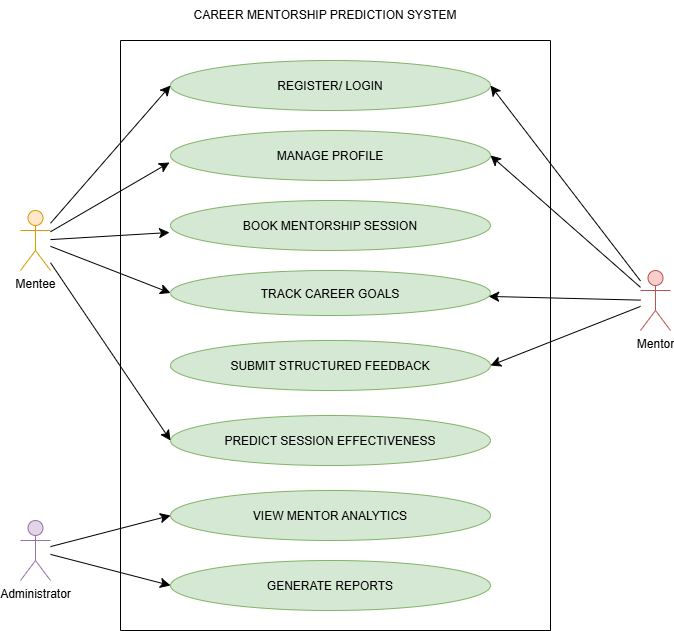

The diagram above was exported from draw.io. Its source (the exported page's mxGraphModel, read from the mxfile embedded in the PNG):
<mxGraphModel dx="1329" dy="861" grid="0" gridSize="10" guides="1" tooltips="1" connect="1" arrows="1" fold="1" page="1" pageScale="1" pageWidth="850" pageHeight="1100" math="0" shadow="0">
  <root>
    <mxCell id="0" />
    <mxCell id="1" parent="0" />
    <mxCell id="L9XK6JuWh9z3V93grRN_-1" parent="1" style="swimlane;startSize=0;" value="" vertex="1">
      <mxGeometry height="590" width="430" x="140" y="140" as="geometry">
        <mxRectangle height="40" width="50" x="140" y="140" as="alternateBounds" />
      </mxGeometry>
    </mxCell>
    <mxCell id="L9XK6JuWh9z3V93grRN_-2" parent="L9XK6JuWh9z3V93grRN_-1" style="ellipse;whiteSpace=wrap;html=1;shapeInside=1;fillColor=#d5e8d4;strokeColor=#82b366;" value="REGISTER/ LOGIN" vertex="1">
      <mxGeometry height="50" width="320" x="50" y="20" as="geometry" />
    </mxCell>
    <mxCell id="L9XK6JuWh9z3V93grRN_-3" parent="L9XK6JuWh9z3V93grRN_-1" style="ellipse;whiteSpace=wrap;html=1;shapeInside=1;fillColor=#d5e8d4;strokeColor=#82b366;" value="MANAGE PROFILE" vertex="1">
      <mxGeometry height="50" width="320" x="50" y="90" as="geometry" />
    </mxCell>
    <mxCell id="L9XK6JuWh9z3V93grRN_-4" edge="1" parent="L9XK6JuWh9z3V93grRN_-1" source="L9XK6JuWh9z3V93grRN_-3" style="edgeStyle=orthogonalEdgeStyle;curved=1;rounded=0;orthogonalLoop=1;jettySize=auto;html=1;innerLoopWaypoints=1;exitX=0.5;exitY=1;exitDx=0;exitDy=0;fontSize=12;startSize=8;endSize=8;" target="L9XK6JuWh9z3V93grRN_-3">
      <mxGeometry relative="1" as="geometry" />
    </mxCell>
    <mxCell id="L9XK6JuWh9z3V93grRN_-5" parent="L9XK6JuWh9z3V93grRN_-1" style="ellipse;whiteSpace=wrap;html=1;shapeInside=1;fillColor=#d5e8d4;strokeColor=#82b366;" value="BOOK MENTORSHIP SESSION" vertex="1">
      <mxGeometry height="50" width="320" x="50" y="160" as="geometry" />
    </mxCell>
    <mxCell id="L9XK6JuWh9z3V93grRN_-6" parent="L9XK6JuWh9z3V93grRN_-1" style="ellipse;whiteSpace=wrap;html=1;shapeInside=1;fillColor=#d5e8d4;strokeColor=#82b366;" value="TRACK CAREER GOALS" vertex="1">
      <mxGeometry height="45" width="320" x="50" y="230" as="geometry" />
    </mxCell>
    <mxCell id="L9XK6JuWh9z3V93grRN_-7" parent="L9XK6JuWh9z3V93grRN_-1" style="ellipse;whiteSpace=wrap;html=1;shapeInside=1;fillColor=#d5e8d4;strokeColor=#82b366;" value="SUBMIT STRUCTURED FEEDBACK" vertex="1">
      <mxGeometry height="50" width="320" x="50" y="300" as="geometry" />
    </mxCell>
    <mxCell id="L9XK6JuWh9z3V93grRN_-8" parent="L9XK6JuWh9z3V93grRN_-1" style="ellipse;whiteSpace=wrap;html=1;shapeInside=1;fillColor=#d5e8d4;strokeColor=#82b366;" value="PREDICT SESSION EFFECTIVENESS" vertex="1">
      <mxGeometry height="50" width="320" x="50" y="375" as="geometry" />
    </mxCell>
    <mxCell id="L9XK6JuWh9z3V93grRN_-9" parent="L9XK6JuWh9z3V93grRN_-1" style="ellipse;whiteSpace=wrap;html=1;shapeInside=1;fillColor=#d5e8d4;strokeColor=#82b366;" value="VIEW MENTOR ANALYTICS" vertex="1">
      <mxGeometry height="50" width="320" x="50" y="450" as="geometry" />
    </mxCell>
    <mxCell id="L9XK6JuWh9z3V93grRN_-10" parent="L9XK6JuWh9z3V93grRN_-1" style="ellipse;whiteSpace=wrap;html=1;shapeInside=1;fillColor=#d5e8d4;strokeColor=#82b366;" value="GENERATE REPORTS" vertex="1">
      <mxGeometry height="50" width="320" x="50" y="520" as="geometry" />
    </mxCell>
    <mxCell id="L9XK6JuWh9z3V93grRN_-19" edge="1" parent="1" source="L9XK6JuWh9z3V93grRN_-11" style="edgeStyle=none;curved=1;rounded=0;orthogonalLoop=1;jettySize=auto;html=1;fontSize=12;startSize=8;endSize=8;entryX=0;entryY=0.5;entryDx=0;entryDy=0;" target="L9XK6JuWh9z3V93grRN_-2" value="">
      <mxGeometry relative="1" as="geometry" />
    </mxCell>
    <mxCell id="L9XK6JuWh9z3V93grRN_-20" edge="1" parent="1" source="L9XK6JuWh9z3V93grRN_-11" style="edgeStyle=none;curved=1;rounded=0;orthogonalLoop=1;jettySize=auto;html=1;fontSize=12;startSize=8;endSize=8;entryX=-0.003;entryY=0.64;entryDx=0;entryDy=0;entryPerimeter=0;" target="L9XK6JuWh9z3V93grRN_-3" value="">
      <mxGeometry relative="1" as="geometry" />
    </mxCell>
    <mxCell id="L9XK6JuWh9z3V93grRN_-21" edge="1" parent="1" source="L9XK6JuWh9z3V93grRN_-11" style="edgeStyle=none;curved=1;rounded=0;orthogonalLoop=1;jettySize=auto;html=1;fontSize=12;startSize=8;endSize=8;entryX=0;entryY=0.5;entryDx=0;entryDy=0;" target="L9XK6JuWh9z3V93grRN_-8" value="">
      <mxGeometry relative="1" as="geometry" />
    </mxCell>
    <mxCell id="L9XK6JuWh9z3V93grRN_-24" edge="1" parent="1" source="L9XK6JuWh9z3V93grRN_-11" style="edgeStyle=none;curved=1;rounded=0;orthogonalLoop=1;jettySize=auto;html=1;fontSize=12;startSize=8;endSize=8;entryX=0;entryY=0.5;entryDx=0;entryDy=0;" target="L9XK6JuWh9z3V93grRN_-6" value="">
      <mxGeometry relative="1" as="geometry" />
    </mxCell>
    <mxCell id="L9XK6JuWh9z3V93grRN_-29" edge="1" parent="1" source="L9XK6JuWh9z3V93grRN_-11" style="edgeStyle=none;curved=1;rounded=0;orthogonalLoop=1;jettySize=auto;html=1;fontSize=12;startSize=8;endSize=8;entryX=-0.003;entryY=0.64;entryDx=0;entryDy=0;entryPerimeter=0;" target="L9XK6JuWh9z3V93grRN_-5" value="">
      <mxGeometry relative="1" as="geometry" />
    </mxCell>
    <mxCell id="L9XK6JuWh9z3V93grRN_-11" parent="1" style="shape=umlActor;verticalLabelPosition=bottom;verticalAlign=top;html=1;outlineConnect=0;fillColor=#ffe6cc;strokeColor=#d79b00;" value="Mentee" vertex="1">
      <mxGeometry height="60" width="30" x="40" y="310" as="geometry" />
    </mxCell>
    <mxCell id="L9XK6JuWh9z3V93grRN_-15" edge="1" parent="1" source="L9XK6JuWh9z3V93grRN_-12" style="edgeStyle=none;curved=1;rounded=0;orthogonalLoop=1;jettySize=auto;html=1;fontSize=12;startSize=8;endSize=8;entryX=0;entryY=0.5;entryDx=0;entryDy=0;" target="L9XK6JuWh9z3V93grRN_-9" value="">
      <mxGeometry relative="1" as="geometry" />
    </mxCell>
    <mxCell id="L9XK6JuWh9z3V93grRN_-16" edge="1" parent="1" source="L9XK6JuWh9z3V93grRN_-12" style="edgeStyle=none;curved=1;rounded=0;orthogonalLoop=1;jettySize=auto;html=1;fontSize=12;startSize=8;endSize=8;entryX=0;entryY=0.5;entryDx=0;entryDy=0;" target="L9XK6JuWh9z3V93grRN_-10" value="">
      <mxGeometry relative="1" as="geometry" />
    </mxCell>
    <mxCell id="L9XK6JuWh9z3V93grRN_-12" parent="1" style="shape=umlActor;verticalLabelPosition=bottom;verticalAlign=top;html=1;outlineConnect=0;fillColor=#e1d5e7;strokeColor=#9673a6;" value="Administrator" vertex="1">
      <mxGeometry height="60" width="30" x="40" y="620" as="geometry" />
    </mxCell>
    <mxCell id="L9XK6JuWh9z3V93grRN_-17" edge="1" parent="1" source="L9XK6JuWh9z3V93grRN_-14" style="edgeStyle=none;curved=1;rounded=0;orthogonalLoop=1;jettySize=auto;html=1;fontSize=12;startSize=8;endSize=8;entryX=1;entryY=0.5;entryDx=0;entryDy=0;" target="L9XK6JuWh9z3V93grRN_-2" value="">
      <mxGeometry relative="1" as="geometry" />
    </mxCell>
    <mxCell id="L9XK6JuWh9z3V93grRN_-18" edge="1" parent="1" source="L9XK6JuWh9z3V93grRN_-14" style="edgeStyle=none;curved=1;rounded=0;orthogonalLoop=1;jettySize=auto;html=1;fontSize=12;startSize=8;endSize=8;entryX=1;entryY=0.5;entryDx=0;entryDy=0;" target="L9XK6JuWh9z3V93grRN_-3" value="">
      <mxGeometry relative="1" as="geometry" />
    </mxCell>
    <mxCell id="L9XK6JuWh9z3V93grRN_-22" edge="1" parent="1" source="L9XK6JuWh9z3V93grRN_-14" style="edgeStyle=none;curved=1;rounded=0;orthogonalLoop=1;jettySize=auto;html=1;fontSize=12;startSize=8;endSize=8;entryX=1;entryY=0.5;entryDx=0;entryDy=0;" target="L9XK6JuWh9z3V93grRN_-7" value="">
      <mxGeometry relative="1" as="geometry" />
    </mxCell>
    <mxCell id="L9XK6JuWh9z3V93grRN_-23" edge="1" parent="1" source="L9XK6JuWh9z3V93grRN_-14" style="edgeStyle=none;curved=1;rounded=0;orthogonalLoop=1;jettySize=auto;html=1;fontSize=12;startSize=8;endSize=8;" target="L9XK6JuWh9z3V93grRN_-6" value="">
      <mxGeometry relative="1" as="geometry" />
    </mxCell>
    <mxCell id="L9XK6JuWh9z3V93grRN_-14" parent="1" style="shape=umlActor;verticalLabelPosition=bottom;verticalAlign=top;html=1;outlineConnect=0;fillColor=#f8cecc;strokeColor=#b85450;" value="Mentor" vertex="1">
      <mxGeometry height="60" width="30" x="660" y="370" as="geometry" />
    </mxCell>
    <mxCell id="L9XK6JuWh9z3V93grRN_-30" parent="1" style="text;html=1;whiteSpace=wrap;strokeColor=none;fillColor=none;align=center;verticalAlign=middle;rounded=0;" value="CAREER MENTORSHIP PREDICTION SYSTEM" vertex="1">
      <mxGeometry height="30" width="430" x="130" y="100" as="geometry" />
    </mxCell>
  </root>
</mxGraphModel>